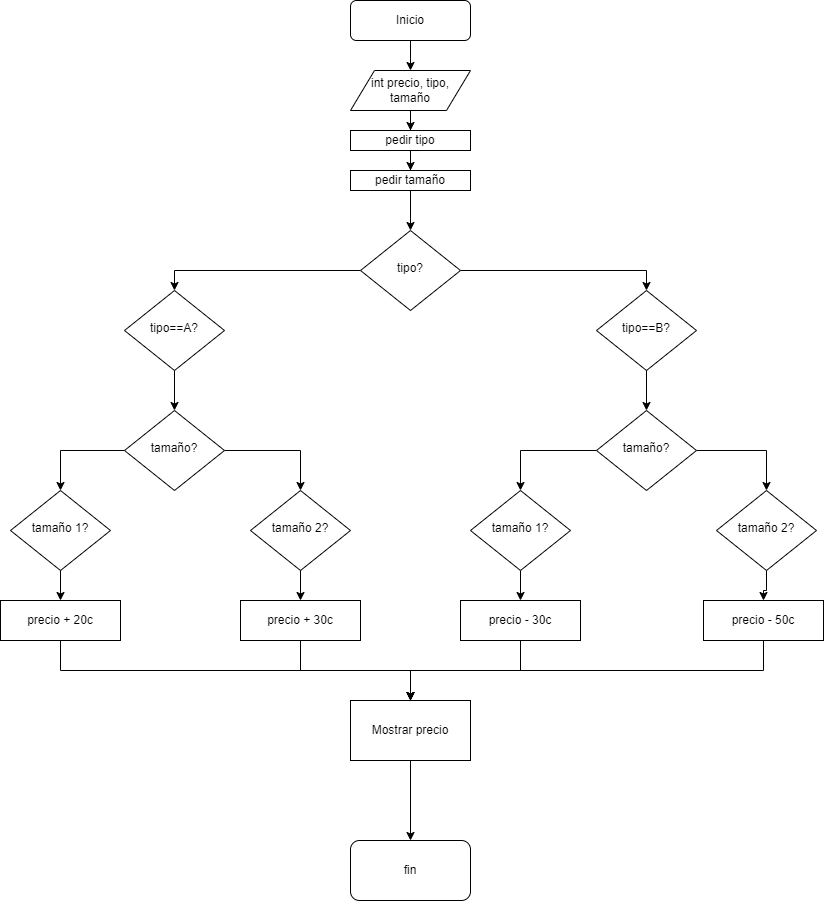

The diagram above was exported from draw.io. Its source (the exported page's mxGraphModel, read from the mxfile embedded in the PNG):
<mxGraphModel dx="868" dy="482" grid="1" gridSize="10" guides="1" tooltips="1" connect="1" arrows="1" fold="1" page="1" pageScale="1" pageWidth="827" pageHeight="1169" math="0" shadow="0">
  <root>
    <mxCell id="WIyWlLk6GJQsqaUBKTNV-0" />
    <mxCell id="WIyWlLk6GJQsqaUBKTNV-1" parent="WIyWlLk6GJQsqaUBKTNV-0" />
    <mxCell id="_tAiZcelsd3NylMOq4S3-3" value="" style="edgeStyle=orthogonalEdgeStyle;rounded=0;orthogonalLoop=1;jettySize=auto;html=1;" edge="1" parent="WIyWlLk6GJQsqaUBKTNV-1" source="WIyWlLk6GJQsqaUBKTNV-3" target="_tAiZcelsd3NylMOq4S3-4">
      <mxGeometry relative="1" as="geometry">
        <mxPoint x="414" y="200" as="targetPoint" />
      </mxGeometry>
    </mxCell>
    <mxCell id="WIyWlLk6GJQsqaUBKTNV-3" value="Inicio" style="rounded=1;whiteSpace=wrap;html=1;fontSize=12;glass=0;strokeWidth=1;shadow=0;" parent="WIyWlLk6GJQsqaUBKTNV-1" vertex="1">
      <mxGeometry x="354" y="80" width="120" height="40" as="geometry" />
    </mxCell>
    <mxCell id="_tAiZcelsd3NylMOq4S3-12" value="" style="edgeStyle=orthogonalEdgeStyle;rounded=0;orthogonalLoop=1;jettySize=auto;html=1;entryX=0.5;entryY=0;entryDx=0;entryDy=0;" edge="1" parent="WIyWlLk6GJQsqaUBKTNV-1" source="WIyWlLk6GJQsqaUBKTNV-6" target="_tAiZcelsd3NylMOq4S3-11">
      <mxGeometry relative="1" as="geometry">
        <Array as="points">
          <mxPoint x="178" y="350" />
        </Array>
      </mxGeometry>
    </mxCell>
    <mxCell id="_tAiZcelsd3NylMOq4S3-14" value="" style="edgeStyle=orthogonalEdgeStyle;rounded=0;orthogonalLoop=1;jettySize=auto;html=1;entryX=0.5;entryY=0;entryDx=0;entryDy=0;" edge="1" parent="WIyWlLk6GJQsqaUBKTNV-1" source="WIyWlLk6GJQsqaUBKTNV-6" target="_tAiZcelsd3NylMOq4S3-13">
      <mxGeometry relative="1" as="geometry" />
    </mxCell>
    <mxCell id="WIyWlLk6GJQsqaUBKTNV-6" value="tipo?" style="rhombus;whiteSpace=wrap;html=1;shadow=0;fontFamily=Helvetica;fontSize=12;align=center;strokeWidth=1;spacing=6;spacingTop=-4;" parent="WIyWlLk6GJQsqaUBKTNV-1" vertex="1">
      <mxGeometry x="364" y="310" width="100" height="80" as="geometry" />
    </mxCell>
    <mxCell id="_tAiZcelsd3NylMOq4S3-24" value="" style="edgeStyle=orthogonalEdgeStyle;rounded=0;orthogonalLoop=1;jettySize=auto;html=1;" edge="1" parent="WIyWlLk6GJQsqaUBKTNV-1" source="_tAiZcelsd3NylMOq4S3-13" target="_tAiZcelsd3NylMOq4S3-23">
      <mxGeometry relative="1" as="geometry" />
    </mxCell>
    <mxCell id="_tAiZcelsd3NylMOq4S3-13" value="tipo==B?" style="rhombus;whiteSpace=wrap;html=1;shadow=0;fontFamily=Helvetica;fontSize=12;align=center;strokeWidth=1;spacing=6;spacingTop=-4;" vertex="1" parent="WIyWlLk6GJQsqaUBKTNV-1">
      <mxGeometry x="600" y="370" width="100" height="80" as="geometry" />
    </mxCell>
    <mxCell id="_tAiZcelsd3NylMOq4S3-26" value="" style="edgeStyle=orthogonalEdgeStyle;rounded=0;orthogonalLoop=1;jettySize=auto;html=1;entryX=0.5;entryY=0;entryDx=0;entryDy=0;" edge="1" parent="WIyWlLk6GJQsqaUBKTNV-1" source="_tAiZcelsd3NylMOq4S3-23" target="_tAiZcelsd3NylMOq4S3-25">
      <mxGeometry relative="1" as="geometry" />
    </mxCell>
    <mxCell id="_tAiZcelsd3NylMOq4S3-28" value="" style="edgeStyle=orthogonalEdgeStyle;rounded=0;orthogonalLoop=1;jettySize=auto;html=1;entryX=0.5;entryY=0;entryDx=0;entryDy=0;" edge="1" parent="WIyWlLk6GJQsqaUBKTNV-1" source="_tAiZcelsd3NylMOq4S3-23" target="_tAiZcelsd3NylMOq4S3-27">
      <mxGeometry relative="1" as="geometry" />
    </mxCell>
    <mxCell id="_tAiZcelsd3NylMOq4S3-23" value="tamaño?" style="rhombus;whiteSpace=wrap;html=1;shadow=0;fontFamily=Helvetica;fontSize=12;align=center;strokeWidth=1;spacing=6;spacingTop=-4;" vertex="1" parent="WIyWlLk6GJQsqaUBKTNV-1">
      <mxGeometry x="600" y="490" width="100" height="80" as="geometry" />
    </mxCell>
    <mxCell id="_tAiZcelsd3NylMOq4S3-38" style="edgeStyle=orthogonalEdgeStyle;rounded=0;orthogonalLoop=1;jettySize=auto;html=1;entryX=0.5;entryY=0;entryDx=0;entryDy=0;" edge="1" parent="WIyWlLk6GJQsqaUBKTNV-1" source="_tAiZcelsd3NylMOq4S3-27" target="_tAiZcelsd3NylMOq4S3-35">
      <mxGeometry relative="1" as="geometry" />
    </mxCell>
    <mxCell id="_tAiZcelsd3NylMOq4S3-27" value="tamaño 2?" style="rhombus;whiteSpace=wrap;html=1;shadow=0;fontFamily=Helvetica;fontSize=12;align=center;strokeWidth=1;spacing=6;spacingTop=-4;" vertex="1" parent="WIyWlLk6GJQsqaUBKTNV-1">
      <mxGeometry x="720" y="570" width="100" height="80" as="geometry" />
    </mxCell>
    <mxCell id="_tAiZcelsd3NylMOq4S3-37" style="edgeStyle=orthogonalEdgeStyle;rounded=0;orthogonalLoop=1;jettySize=auto;html=1;entryX=0.5;entryY=0;entryDx=0;entryDy=0;" edge="1" parent="WIyWlLk6GJQsqaUBKTNV-1" source="_tAiZcelsd3NylMOq4S3-25" target="_tAiZcelsd3NylMOq4S3-34">
      <mxGeometry relative="1" as="geometry" />
    </mxCell>
    <mxCell id="_tAiZcelsd3NylMOq4S3-25" value="tamaño 1?" style="rhombus;whiteSpace=wrap;html=1;shadow=0;fontFamily=Helvetica;fontSize=12;align=center;strokeWidth=1;spacing=6;spacingTop=-4;" vertex="1" parent="WIyWlLk6GJQsqaUBKTNV-1">
      <mxGeometry x="474" y="570" width="100" height="80" as="geometry" />
    </mxCell>
    <mxCell id="_tAiZcelsd3NylMOq4S3-15" style="edgeStyle=orthogonalEdgeStyle;rounded=0;orthogonalLoop=1;jettySize=auto;html=1;entryX=0.5;entryY=0;entryDx=0;entryDy=0;" edge="1" parent="WIyWlLk6GJQsqaUBKTNV-1" target="WIyWlLk6GJQsqaUBKTNV-10">
      <mxGeometry relative="1" as="geometry">
        <mxPoint x="178" y="450" as="sourcePoint" />
      </mxGeometry>
    </mxCell>
    <mxCell id="_tAiZcelsd3NylMOq4S3-11" value="tipo==A?" style="rhombus;whiteSpace=wrap;html=1;shadow=0;fontFamily=Helvetica;fontSize=12;align=center;strokeWidth=1;spacing=6;spacingTop=-4;" vertex="1" parent="WIyWlLk6GJQsqaUBKTNV-1">
      <mxGeometry x="128" y="370" width="100" height="80" as="geometry" />
    </mxCell>
    <mxCell id="_tAiZcelsd3NylMOq4S3-18" value="" style="edgeStyle=orthogonalEdgeStyle;rounded=0;orthogonalLoop=1;jettySize=auto;html=1;entryX=0.5;entryY=0;entryDx=0;entryDy=0;" edge="1" parent="WIyWlLk6GJQsqaUBKTNV-1" source="WIyWlLk6GJQsqaUBKTNV-10" target="_tAiZcelsd3NylMOq4S3-17">
      <mxGeometry relative="1" as="geometry" />
    </mxCell>
    <mxCell id="_tAiZcelsd3NylMOq4S3-20" value="" style="edgeStyle=orthogonalEdgeStyle;rounded=0;orthogonalLoop=1;jettySize=auto;html=1;entryX=0.5;entryY=0;entryDx=0;entryDy=0;" edge="1" parent="WIyWlLk6GJQsqaUBKTNV-1" source="WIyWlLk6GJQsqaUBKTNV-10" target="_tAiZcelsd3NylMOq4S3-19">
      <mxGeometry relative="1" as="geometry" />
    </mxCell>
    <mxCell id="WIyWlLk6GJQsqaUBKTNV-10" value="tamaño?" style="rhombus;whiteSpace=wrap;html=1;shadow=0;fontFamily=Helvetica;fontSize=12;align=center;strokeWidth=1;spacing=6;spacingTop=-4;" parent="WIyWlLk6GJQsqaUBKTNV-1" vertex="1">
      <mxGeometry x="128" y="490" width="100" height="80" as="geometry" />
    </mxCell>
    <mxCell id="_tAiZcelsd3NylMOq4S3-36" style="edgeStyle=orthogonalEdgeStyle;rounded=0;orthogonalLoop=1;jettySize=auto;html=1;entryX=0.5;entryY=0;entryDx=0;entryDy=0;" edge="1" parent="WIyWlLk6GJQsqaUBKTNV-1" source="_tAiZcelsd3NylMOq4S3-19" target="_tAiZcelsd3NylMOq4S3-33">
      <mxGeometry relative="1" as="geometry" />
    </mxCell>
    <mxCell id="_tAiZcelsd3NylMOq4S3-19" value="tamaño 2?" style="rhombus;whiteSpace=wrap;html=1;shadow=0;fontFamily=Helvetica;fontSize=12;align=center;strokeWidth=1;spacing=6;spacingTop=-4;" vertex="1" parent="WIyWlLk6GJQsqaUBKTNV-1">
      <mxGeometry x="254" y="570" width="100" height="80" as="geometry" />
    </mxCell>
    <mxCell id="_tAiZcelsd3NylMOq4S3-32" style="edgeStyle=orthogonalEdgeStyle;rounded=0;orthogonalLoop=1;jettySize=auto;html=1;entryX=0.5;entryY=0;entryDx=0;entryDy=0;" edge="1" parent="WIyWlLk6GJQsqaUBKTNV-1" source="_tAiZcelsd3NylMOq4S3-17" target="_tAiZcelsd3NylMOq4S3-31">
      <mxGeometry relative="1" as="geometry" />
    </mxCell>
    <mxCell id="_tAiZcelsd3NylMOq4S3-17" value="tamaño 1?" style="rhombus;whiteSpace=wrap;html=1;shadow=0;fontFamily=Helvetica;fontSize=12;align=center;strokeWidth=1;spacing=6;spacingTop=-4;" vertex="1" parent="WIyWlLk6GJQsqaUBKTNV-1">
      <mxGeometry x="14" y="570" width="100" height="80" as="geometry" />
    </mxCell>
    <mxCell id="_tAiZcelsd3NylMOq4S3-7" style="edgeStyle=orthogonalEdgeStyle;rounded=0;orthogonalLoop=1;jettySize=auto;html=1;entryX=0.5;entryY=0;entryDx=0;entryDy=0;" edge="1" parent="WIyWlLk6GJQsqaUBKTNV-1" source="_tAiZcelsd3NylMOq4S3-4" target="_tAiZcelsd3NylMOq4S3-5">
      <mxGeometry relative="1" as="geometry" />
    </mxCell>
    <mxCell id="_tAiZcelsd3NylMOq4S3-4" value="int precio, tipo, tamaño" style="shape=parallelogram;perimeter=parallelogramPerimeter;whiteSpace=wrap;html=1;" vertex="1" parent="WIyWlLk6GJQsqaUBKTNV-1">
      <mxGeometry x="354" y="150" width="120" height="40" as="geometry" />
    </mxCell>
    <mxCell id="_tAiZcelsd3NylMOq4S3-8" style="edgeStyle=orthogonalEdgeStyle;rounded=0;orthogonalLoop=1;jettySize=auto;html=1;entryX=0.5;entryY=0;entryDx=0;entryDy=0;" edge="1" parent="WIyWlLk6GJQsqaUBKTNV-1" source="_tAiZcelsd3NylMOq4S3-5" target="_tAiZcelsd3NylMOq4S3-6">
      <mxGeometry relative="1" as="geometry" />
    </mxCell>
    <mxCell id="_tAiZcelsd3NylMOq4S3-5" value="pedir tipo" style="rounded=0;whiteSpace=wrap;html=1;" vertex="1" parent="WIyWlLk6GJQsqaUBKTNV-1">
      <mxGeometry x="354" y="210" width="120" height="20" as="geometry" />
    </mxCell>
    <mxCell id="_tAiZcelsd3NylMOq4S3-9" style="edgeStyle=orthogonalEdgeStyle;rounded=0;orthogonalLoop=1;jettySize=auto;html=1;entryX=0.5;entryY=0;entryDx=0;entryDy=0;" edge="1" parent="WIyWlLk6GJQsqaUBKTNV-1" source="_tAiZcelsd3NylMOq4S3-6" target="WIyWlLk6GJQsqaUBKTNV-6">
      <mxGeometry relative="1" as="geometry" />
    </mxCell>
    <mxCell id="_tAiZcelsd3NylMOq4S3-6" value="pedir tamaño" style="rounded=0;whiteSpace=wrap;html=1;" vertex="1" parent="WIyWlLk6GJQsqaUBKTNV-1">
      <mxGeometry x="354" y="250" width="120" height="20" as="geometry" />
    </mxCell>
    <mxCell id="_tAiZcelsd3NylMOq4S3-41" style="edgeStyle=orthogonalEdgeStyle;rounded=0;orthogonalLoop=1;jettySize=auto;html=1;entryX=0.5;entryY=0;entryDx=0;entryDy=0;" edge="1" parent="WIyWlLk6GJQsqaUBKTNV-1" source="_tAiZcelsd3NylMOq4S3-31" target="_tAiZcelsd3NylMOq4S3-39">
      <mxGeometry relative="1" as="geometry">
        <Array as="points">
          <mxPoint x="64" y="750" />
          <mxPoint x="414" y="750" />
        </Array>
      </mxGeometry>
    </mxCell>
    <mxCell id="_tAiZcelsd3NylMOq4S3-31" value="precio + 20c" style="rounded=0;whiteSpace=wrap;html=1;" vertex="1" parent="WIyWlLk6GJQsqaUBKTNV-1">
      <mxGeometry x="4" y="680" width="120" height="40" as="geometry" />
    </mxCell>
    <mxCell id="_tAiZcelsd3NylMOq4S3-42" style="edgeStyle=orthogonalEdgeStyle;rounded=0;orthogonalLoop=1;jettySize=auto;html=1;entryX=0.5;entryY=0;entryDx=0;entryDy=0;" edge="1" parent="WIyWlLk6GJQsqaUBKTNV-1" source="_tAiZcelsd3NylMOq4S3-33" target="_tAiZcelsd3NylMOq4S3-39">
      <mxGeometry relative="1" as="geometry" />
    </mxCell>
    <mxCell id="_tAiZcelsd3NylMOq4S3-33" value="precio + 30c" style="rounded=0;whiteSpace=wrap;html=1;" vertex="1" parent="WIyWlLk6GJQsqaUBKTNV-1">
      <mxGeometry x="244" y="680" width="120" height="40" as="geometry" />
    </mxCell>
    <mxCell id="_tAiZcelsd3NylMOq4S3-43" style="edgeStyle=orthogonalEdgeStyle;rounded=0;orthogonalLoop=1;jettySize=auto;html=1;" edge="1" parent="WIyWlLk6GJQsqaUBKTNV-1" source="_tAiZcelsd3NylMOq4S3-34" target="_tAiZcelsd3NylMOq4S3-39">
      <mxGeometry relative="1" as="geometry" />
    </mxCell>
    <mxCell id="_tAiZcelsd3NylMOq4S3-34" value="precio - 30c" style="rounded=0;whiteSpace=wrap;html=1;" vertex="1" parent="WIyWlLk6GJQsqaUBKTNV-1">
      <mxGeometry x="464" y="680" width="120" height="40" as="geometry" />
    </mxCell>
    <mxCell id="_tAiZcelsd3NylMOq4S3-44" style="edgeStyle=orthogonalEdgeStyle;rounded=0;orthogonalLoop=1;jettySize=auto;html=1;entryX=0.5;entryY=0;entryDx=0;entryDy=0;" edge="1" parent="WIyWlLk6GJQsqaUBKTNV-1" source="_tAiZcelsd3NylMOq4S3-35" target="_tAiZcelsd3NylMOq4S3-39">
      <mxGeometry relative="1" as="geometry">
        <Array as="points">
          <mxPoint x="767" y="750" />
          <mxPoint x="414" y="750" />
        </Array>
      </mxGeometry>
    </mxCell>
    <mxCell id="_tAiZcelsd3NylMOq4S3-35" value="precio - 50c" style="rounded=0;whiteSpace=wrap;html=1;" vertex="1" parent="WIyWlLk6GJQsqaUBKTNV-1">
      <mxGeometry x="707" y="680" width="120" height="40" as="geometry" />
    </mxCell>
    <mxCell id="_tAiZcelsd3NylMOq4S3-46" value="" style="edgeStyle=orthogonalEdgeStyle;rounded=0;orthogonalLoop=1;jettySize=auto;html=1;" edge="1" parent="WIyWlLk6GJQsqaUBKTNV-1" source="_tAiZcelsd3NylMOq4S3-39">
      <mxGeometry relative="1" as="geometry">
        <mxPoint x="414" y="920" as="targetPoint" />
      </mxGeometry>
    </mxCell>
    <mxCell id="_tAiZcelsd3NylMOq4S3-39" value="Mostrar precio" style="rounded=0;whiteSpace=wrap;html=1;" vertex="1" parent="WIyWlLk6GJQsqaUBKTNV-1">
      <mxGeometry x="354" y="780" width="120" height="60" as="geometry" />
    </mxCell>
    <mxCell id="_tAiZcelsd3NylMOq4S3-47" value="fin" style="rounded=1;whiteSpace=wrap;html=1;" vertex="1" parent="WIyWlLk6GJQsqaUBKTNV-1">
      <mxGeometry x="354" y="920" width="120" height="60" as="geometry" />
    </mxCell>
  </root>
</mxGraphModel>